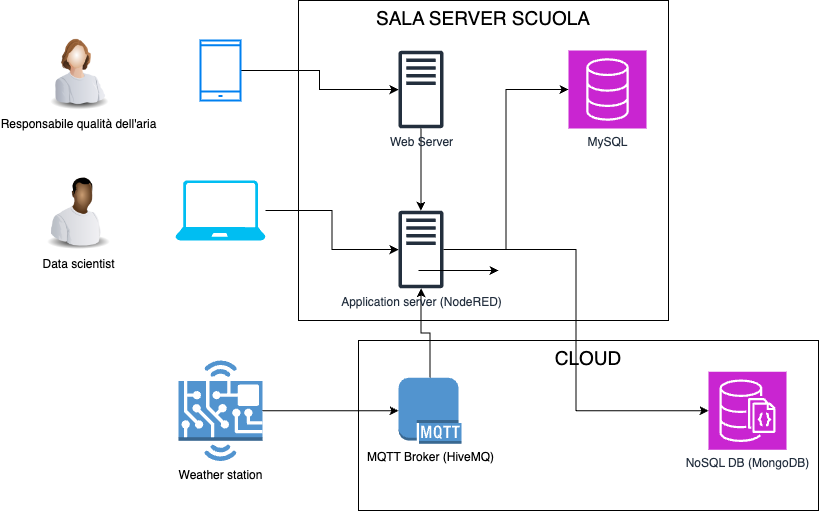

The diagram above was exported from draw.io. Its source (the exported page's mxGraphModel, read from the mxfile embedded in the PNG):
<mxGraphModel dx="954" dy="565" grid="1" gridSize="10" guides="1" tooltips="1" connect="1" arrows="1" fold="1" page="1" pageScale="1" pageWidth="850" pageHeight="1100" math="0" shadow="0">
  <root>
    <mxCell id="0" />
    <mxCell id="1" parent="0" />
    <mxCell id="dNK6OqIcPMwqdm7LL6dI-23" value="CLOUD" style="whiteSpace=wrap;html=1;verticalAlign=top;fontSize=19;" parent="1" vertex="1">
      <mxGeometry x="360" y="360" width="460" height="170" as="geometry" />
    </mxCell>
    <mxCell id="dNK6OqIcPMwqdm7LL6dI-22" value="SALA SERVER SCUOLA" style="whiteSpace=wrap;html=1;verticalAlign=top;fontSize=19;" parent="1" vertex="1">
      <mxGeometry x="300" y="20" width="370" height="320" as="geometry" />
    </mxCell>
    <mxCell id="dNK6OqIcPMwqdm7LL6dI-2" value="Responsabile qualità dell'aria" style="image;html=1;image=img/lib/clip_art/people/Worker_Woman_128x128.png" parent="1" vertex="1">
      <mxGeometry x="40" y="50" width="80" height="80" as="geometry" />
    </mxCell>
    <mxCell id="dNK6OqIcPMwqdm7LL6dI-3" value="Data scientist" style="image;html=1;image=img/lib/clip_art/people/Worker_Black_128x128.png" parent="1" vertex="1">
      <mxGeometry x="40" y="190" width="80" height="80" as="geometry" />
    </mxCell>
    <mxCell id="dNK6OqIcPMwqdm7LL6dI-4" value="Weather station" style="outlineConnect=0;dashed=0;verticalLabelPosition=bottom;verticalAlign=top;align=center;html=1;shape=mxgraph.aws3.hardware_board;fillColor=#5294CF;gradientColor=none;" parent="1" vertex="1">
      <mxGeometry x="180" y="380" width="84" height="100.5" as="geometry" />
    </mxCell>
    <mxCell id="dNK6OqIcPMwqdm7LL6dI-5" value="MySQL" style="sketch=0;points=[[0,0,0],[0.25,0,0],[0.5,0,0],[0.75,0,0],[1,0,0],[0,1,0],[0.25,1,0],[0.5,1,0],[0.75,1,0],[1,1,0],[0,0.25,0],[0,0.5,0],[0,0.75,0],[1,0.25,0],[1,0.5,0],[1,0.75,0]];outlineConnect=0;fontColor=#232F3E;fillColor=#C925D1;strokeColor=#ffffff;dashed=0;verticalLabelPosition=bottom;verticalAlign=top;align=center;html=1;fontSize=12;fontStyle=0;aspect=fixed;shape=mxgraph.aws4.resourceIcon;resIcon=mxgraph.aws4.database;" parent="1" vertex="1">
      <mxGeometry x="570" y="70" width="78" height="78" as="geometry" />
    </mxCell>
    <mxCell id="dNK6OqIcPMwqdm7LL6dI-6" value="NoSQL DB (MongoDB)" style="sketch=0;points=[[0,0,0],[0.25,0,0],[0.5,0,0],[0.75,0,0],[1,0,0],[0,1,0],[0.25,1,0],[0.5,1,0],[0.75,1,0],[1,1,0],[0,0.25,0],[0,0.5,0],[0,0.75,0],[1,0.25,0],[1,0.5,0],[1,0.75,0]];outlineConnect=0;fontColor=#232F3E;fillColor=#C925D1;strokeColor=#ffffff;dashed=0;verticalLabelPosition=bottom;verticalAlign=top;align=center;html=1;fontSize=12;fontStyle=0;aspect=fixed;shape=mxgraph.aws4.resourceIcon;resIcon=mxgraph.aws4.documentdb_with_mongodb_compatibility;" parent="1" vertex="1">
      <mxGeometry x="710" y="391.25" width="78" height="78" as="geometry" />
    </mxCell>
    <mxCell id="dNK6OqIcPMwqdm7LL6dI-16" style="edgeStyle=orthogonalEdgeStyle;rounded=0;orthogonalLoop=1;jettySize=auto;html=1;" parent="1" source="dNK6OqIcPMwqdm7LL6dI-9" target="dNK6OqIcPMwqdm7LL6dI-11" edge="1">
      <mxGeometry relative="1" as="geometry" />
    </mxCell>
    <mxCell id="dNK6OqIcPMwqdm7LL6dI-9" value="MQTT Broker (HiveMQ)" style="outlineConnect=0;dashed=0;verticalLabelPosition=bottom;verticalAlign=top;align=center;html=1;shape=mxgraph.aws3.mqtt_protocol;fillColor=#5294CF;gradientColor=none;" parent="1" vertex="1">
      <mxGeometry x="400" y="397.25" width="63" height="66" as="geometry" />
    </mxCell>
    <mxCell id="dNK6OqIcPMwqdm7LL6dI-12" value="" style="edgeStyle=orthogonalEdgeStyle;rounded=0;orthogonalLoop=1;jettySize=auto;html=1;" parent="1" source="dNK6OqIcPMwqdm7LL6dI-10" target="dNK6OqIcPMwqdm7LL6dI-11" edge="1">
      <mxGeometry relative="1" as="geometry" />
    </mxCell>
    <mxCell id="dNK6OqIcPMwqdm7LL6dI-10" value="Web Server" style="sketch=0;outlineConnect=0;fontColor=#232F3E;gradientColor=none;fillColor=#232F3D;strokeColor=none;dashed=0;verticalLabelPosition=bottom;verticalAlign=top;align=center;html=1;fontSize=12;fontStyle=0;aspect=fixed;pointerEvents=1;shape=mxgraph.aws4.traditional_server;" parent="1" vertex="1">
      <mxGeometry x="400" y="70" width="45" height="78" as="geometry" />
    </mxCell>
    <mxCell id="dNK6OqIcPMwqdm7LL6dI-11" value="Application server (NodeRED)" style="sketch=0;outlineConnect=0;fontColor=#232F3E;gradientColor=none;fillColor=#232F3D;strokeColor=none;dashed=0;verticalLabelPosition=bottom;verticalAlign=top;align=center;html=1;fontSize=12;fontStyle=0;aspect=fixed;pointerEvents=1;shape=mxgraph.aws4.traditional_server;" parent="1" vertex="1">
      <mxGeometry x="400" y="230" width="45" height="78" as="geometry" />
    </mxCell>
    <mxCell id="dNK6OqIcPMwqdm7LL6dI-19" style="edgeStyle=orthogonalEdgeStyle;rounded=0;orthogonalLoop=1;jettySize=auto;html=1;" parent="1" source="dNK6OqIcPMwqdm7LL6dI-13" target="dNK6OqIcPMwqdm7LL6dI-10" edge="1">
      <mxGeometry relative="1" as="geometry" />
    </mxCell>
    <mxCell id="dNK6OqIcPMwqdm7LL6dI-13" value="" style="html=1;verticalLabelPosition=bottom;align=center;labelBackgroundColor=#ffffff;verticalAlign=top;strokeWidth=2;strokeColor=#0080F0;shadow=0;dashed=0;shape=mxgraph.ios7.icons.smartphone;" parent="1" vertex="1">
      <mxGeometry x="202" y="60" width="40" height="60" as="geometry" />
    </mxCell>
    <mxCell id="dNK6OqIcPMwqdm7LL6dI-20" style="edgeStyle=orthogonalEdgeStyle;rounded=0;orthogonalLoop=1;jettySize=auto;html=1;" parent="1" source="dNK6OqIcPMwqdm7LL6dI-14" target="dNK6OqIcPMwqdm7LL6dI-11" edge="1">
      <mxGeometry relative="1" as="geometry" />
    </mxCell>
    <mxCell id="dNK6OqIcPMwqdm7LL6dI-14" value="" style="verticalLabelPosition=bottom;html=1;verticalAlign=top;align=center;strokeColor=none;fillColor=#00BEF2;shape=mxgraph.azure.laptop;pointerEvents=1;" parent="1" vertex="1">
      <mxGeometry x="177" y="200" width="90" height="60" as="geometry" />
    </mxCell>
    <mxCell id="dNK6OqIcPMwqdm7LL6dI-15" style="edgeStyle=orthogonalEdgeStyle;rounded=0;orthogonalLoop=1;jettySize=auto;html=1;entryX=0;entryY=0.5;entryDx=0;entryDy=0;entryPerimeter=0;" parent="1" source="dNK6OqIcPMwqdm7LL6dI-4" target="dNK6OqIcPMwqdm7LL6dI-9" edge="1">
      <mxGeometry relative="1" as="geometry" />
    </mxCell>
    <mxCell id="dNK6OqIcPMwqdm7LL6dI-17" style="edgeStyle=orthogonalEdgeStyle;rounded=0;orthogonalLoop=1;jettySize=auto;html=1;entryX=0;entryY=0.5;entryDx=0;entryDy=0;entryPerimeter=0;" parent="1" source="dNK6OqIcPMwqdm7LL6dI-11" target="dNK6OqIcPMwqdm7LL6dI-5" edge="1">
      <mxGeometry relative="1" as="geometry" />
    </mxCell>
    <mxCell id="dNK6OqIcPMwqdm7LL6dI-18" style="edgeStyle=orthogonalEdgeStyle;rounded=0;orthogonalLoop=1;jettySize=auto;html=1;entryX=0;entryY=0.5;entryDx=0;entryDy=0;entryPerimeter=0;" parent="1" source="dNK6OqIcPMwqdm7LL6dI-11" target="dNK6OqIcPMwqdm7LL6dI-6" edge="1">
      <mxGeometry relative="1" as="geometry" />
    </mxCell>
    <mxCell id="dNK6OqIcPMwqdm7LL6dI-21" value="" style="edgeStyle=none;orthogonalLoop=1;jettySize=auto;html=1;rounded=0;" parent="1" edge="1">
      <mxGeometry width="80" relative="1" as="geometry">
        <mxPoint x="420" y="290" as="sourcePoint" />
        <mxPoint x="500" y="290" as="targetPoint" />
        <Array as="points" />
      </mxGeometry>
    </mxCell>
  </root>
</mxGraphModel>